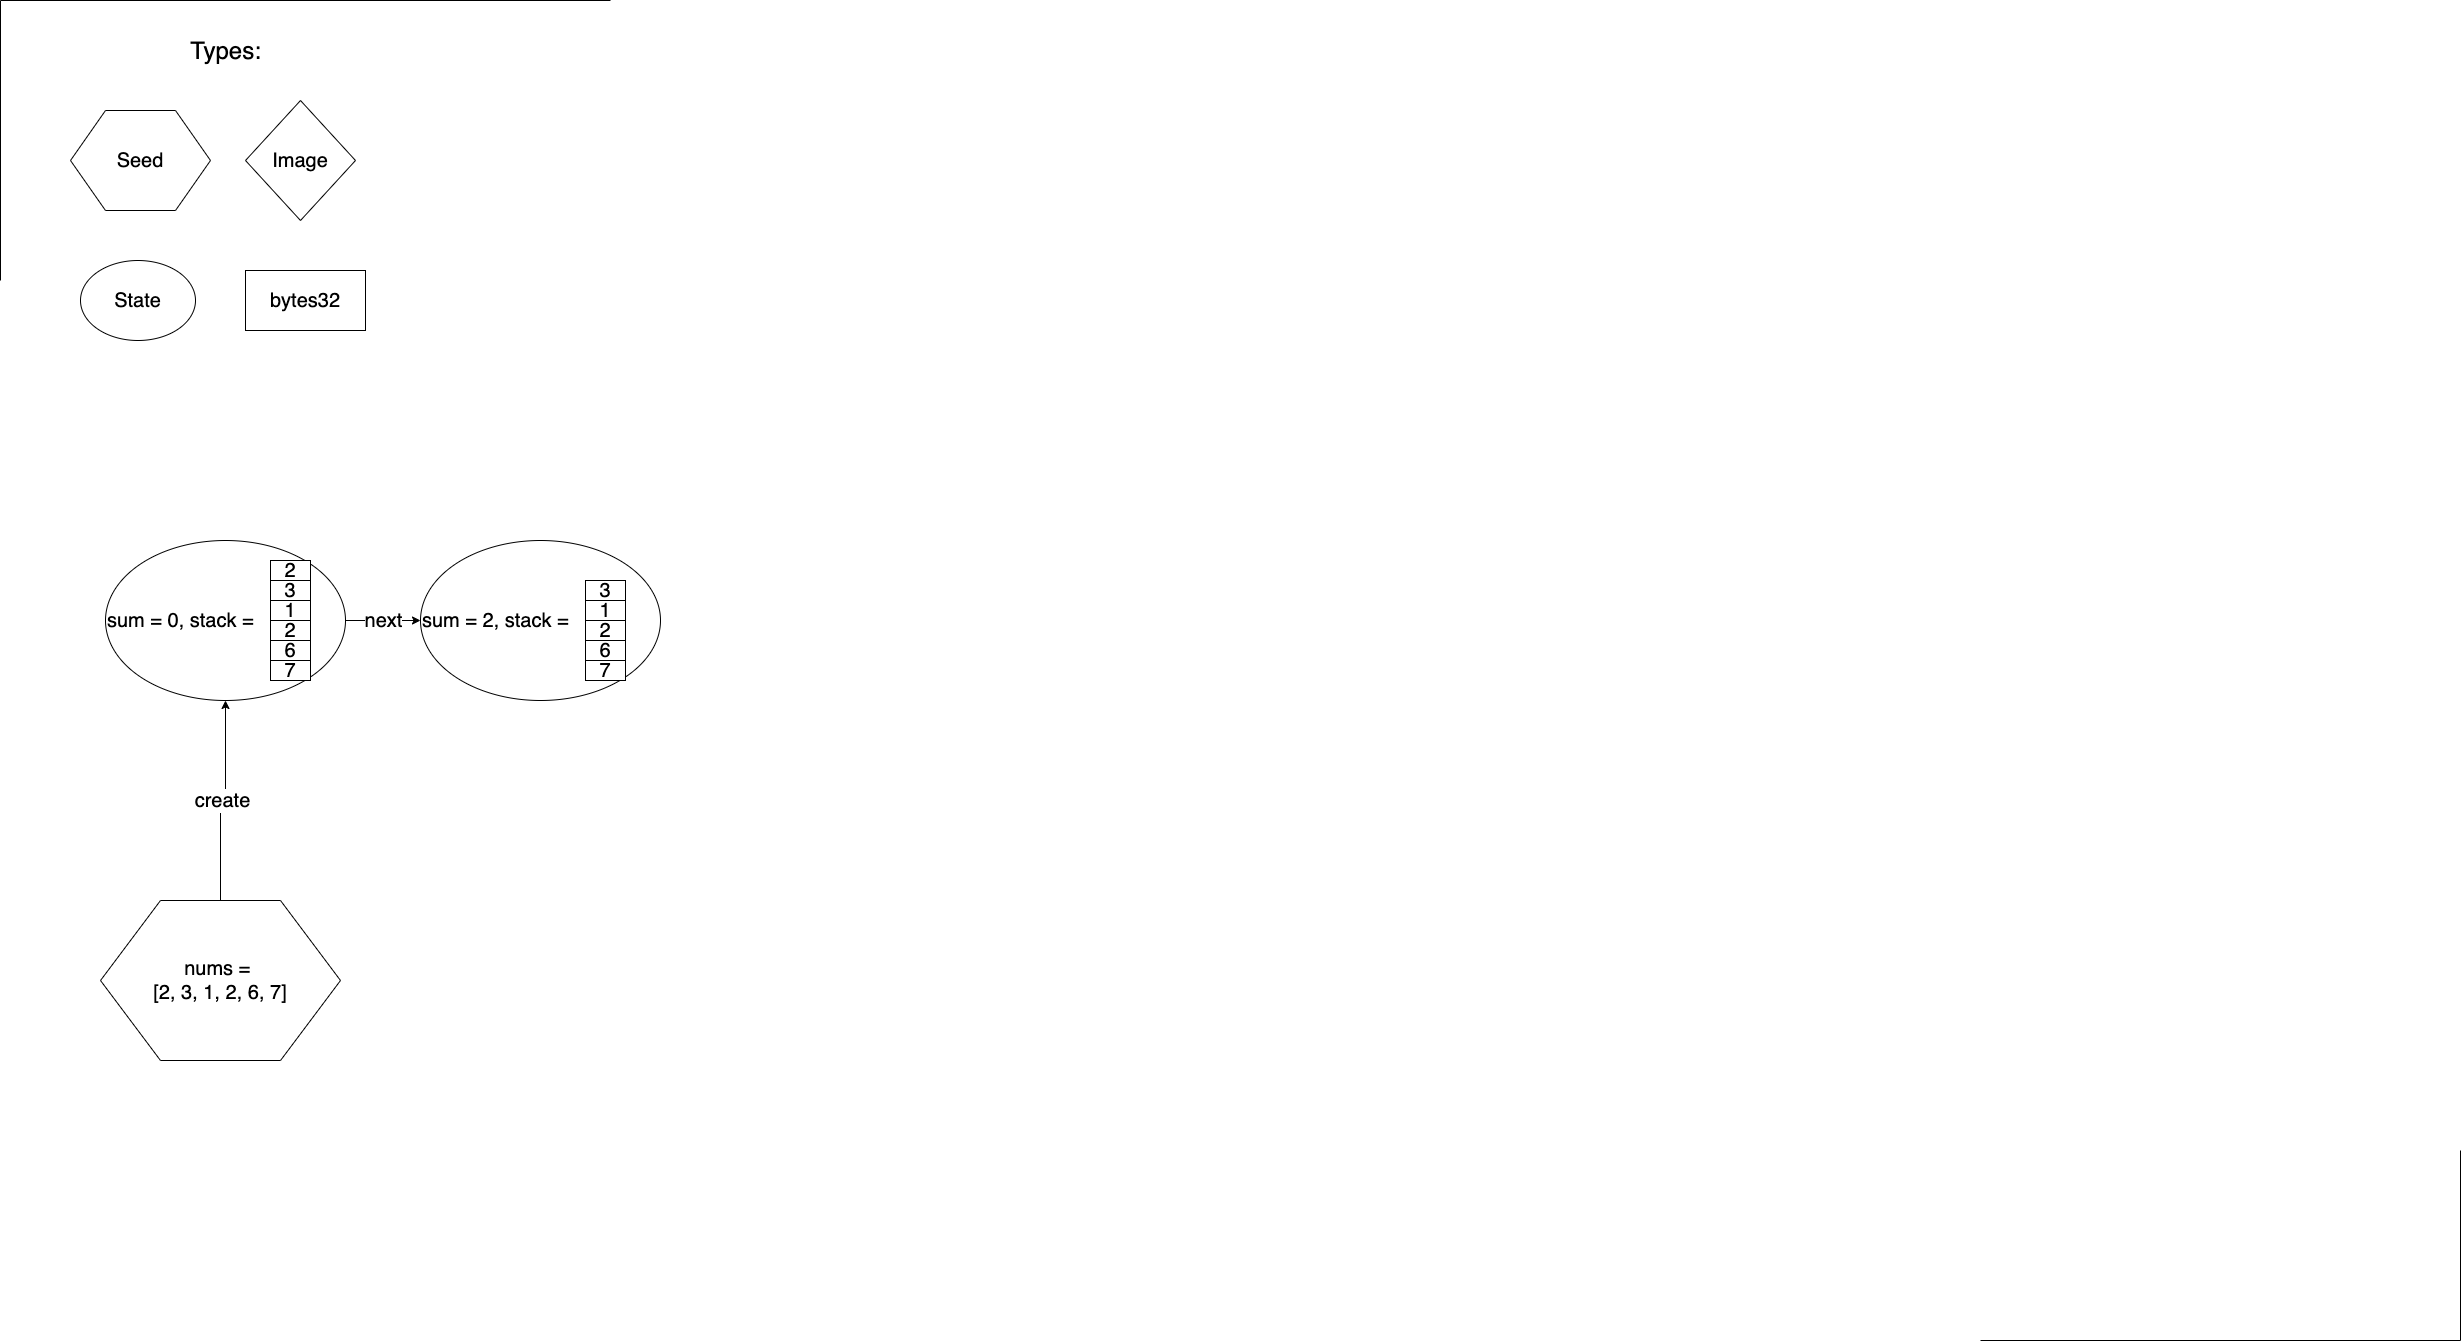

The diagram above was exported from draw.io. Its source (the exported page's mxGraphModel, read from the mxfile embedded in the PNG):
<mxGraphModel dx="7530" dy="1554" grid="1" gridSize="10" guides="0" tooltips="1" connect="1" arrows="1" fold="1" page="1" pageScale="1" pageWidth="2339" pageHeight="3300" math="0" shadow="0">
  <root>
    <mxCell id="0" />
    <mxCell id="1" parent="0" />
    <mxCell id="z1Rna4vgPrGTOxORL_xE-88" value="next" style="edgeStyle=orthogonalEdgeStyle;rounded=0;orthogonalLoop=1;jettySize=auto;html=1;exitX=1;exitY=0.5;exitDx=0;exitDy=0;entryX=0;entryY=0.5;entryDx=0;entryDy=0;fontSize=20;" parent="1" source="z1Rna4vgPrGTOxORL_xE-2" target="z1Rna4vgPrGTOxORL_xE-56" edge="1">
      <mxGeometry relative="1" as="geometry" />
    </mxCell>
    <mxCell id="z1Rna4vgPrGTOxORL_xE-2" value="&lt;font style=&quot;font-size: 20px&quot;&gt;sum = 0, stack =&amp;nbsp;&lt;/font&gt;" style="ellipse;whiteSpace=wrap;html=1;align=left;" parent="1" vertex="1">
      <mxGeometry x="-3155" y="560" width="240" height="160" as="geometry" />
    </mxCell>
    <mxCell id="z1Rna4vgPrGTOxORL_xE-3" value="&lt;font style=&quot;font-size: 20px;&quot;&gt;2&lt;/font&gt;" style="rounded=0;whiteSpace=wrap;html=1;fontSize=20;" parent="1" vertex="1">
      <mxGeometry x="-2990" y="580" width="40" height="20" as="geometry" />
    </mxCell>
    <mxCell id="z1Rna4vgPrGTOxORL_xE-4" value="&lt;font style=&quot;font-size: 20px;&quot;&gt;3&lt;/font&gt;" style="rounded=0;whiteSpace=wrap;html=1;fontSize=20;" parent="1" vertex="1">
      <mxGeometry x="-2990" y="600" width="40" height="20" as="geometry" />
    </mxCell>
    <mxCell id="z1Rna4vgPrGTOxORL_xE-5" value="&lt;font style=&quot;font-size: 20px;&quot;&gt;1&lt;/font&gt;" style="rounded=0;whiteSpace=wrap;html=1;fontSize=20;" parent="1" vertex="1">
      <mxGeometry x="-2990" y="620" width="40" height="20" as="geometry" />
    </mxCell>
    <mxCell id="z1Rna4vgPrGTOxORL_xE-6" value="&lt;font style=&quot;font-size: 20px;&quot;&gt;2&lt;/font&gt;" style="rounded=0;whiteSpace=wrap;html=1;fontSize=20;" parent="1" vertex="1">
      <mxGeometry x="-2990" y="640" width="40" height="20" as="geometry" />
    </mxCell>
    <mxCell id="z1Rna4vgPrGTOxORL_xE-7" value="&lt;font style=&quot;font-size: 20px;&quot;&gt;6&lt;/font&gt;" style="rounded=0;whiteSpace=wrap;html=1;fontSize=20;" parent="1" vertex="1">
      <mxGeometry x="-2990" y="660" width="40" height="20" as="geometry" />
    </mxCell>
    <mxCell id="z1Rna4vgPrGTOxORL_xE-8" value="&lt;font style=&quot;font-size: 20px;&quot;&gt;7&lt;/font&gt;" style="rounded=0;whiteSpace=wrap;html=1;fontSize=20;" parent="1" vertex="1">
      <mxGeometry x="-2990" y="680" width="40" height="20" as="geometry" />
    </mxCell>
    <mxCell id="z1Rna4vgPrGTOxORL_xE-10" value="&lt;font style=&quot;font-size: 20px&quot;&gt;State&lt;/font&gt;" style="ellipse;whiteSpace=wrap;html=1;" parent="1" vertex="1">
      <mxGeometry x="-3180" y="280" width="115" height="80" as="geometry" />
    </mxCell>
    <mxCell id="z1Rna4vgPrGTOxORL_xE-11" value="&lt;font style=&quot;font-size: 20px&quot;&gt;Image&lt;/font&gt;" style="rhombus;whiteSpace=wrap;html=1;" parent="1" vertex="1">
      <mxGeometry x="-3015" y="120" width="110" height="120" as="geometry" />
    </mxCell>
    <mxCell id="z1Rna4vgPrGTOxORL_xE-12" value="&lt;font style=&quot;font-size: 20px&quot;&gt;bytes32&lt;/font&gt;" style="rounded=0;whiteSpace=wrap;html=1;" parent="1" vertex="1">
      <mxGeometry x="-3015" y="290" width="120" height="60" as="geometry" />
    </mxCell>
    <mxCell id="z1Rna4vgPrGTOxORL_xE-13" value="&lt;font style=&quot;font-size: 24px&quot;&gt;Types:&lt;/font&gt;" style="text;html=1;align=center;verticalAlign=middle;resizable=0;points=[];autosize=1;" parent="1" vertex="1">
      <mxGeometry x="-3080" y="60" width="90" height="20" as="geometry" />
    </mxCell>
    <mxCell id="z1Rna4vgPrGTOxORL_xE-56" value="&lt;font style=&quot;font-size: 20px&quot;&gt;sum = 2, stack =&amp;nbsp;&lt;/font&gt;" style="ellipse;whiteSpace=wrap;html=1;align=left;" parent="1" vertex="1">
      <mxGeometry x="-2840" y="560" width="240" height="160" as="geometry" />
    </mxCell>
    <mxCell id="z1Rna4vgPrGTOxORL_xE-58" value="&lt;font style=&quot;font-size: 20px;&quot;&gt;3&lt;/font&gt;" style="rounded=0;whiteSpace=wrap;html=1;fontSize=20;" parent="1" vertex="1">
      <mxGeometry x="-2675" y="600" width="40" height="20" as="geometry" />
    </mxCell>
    <mxCell id="z1Rna4vgPrGTOxORL_xE-59" value="&lt;font style=&quot;font-size: 20px;&quot;&gt;1&lt;/font&gt;" style="rounded=0;whiteSpace=wrap;html=1;fontSize=20;" parent="1" vertex="1">
      <mxGeometry x="-2675" y="620" width="40" height="20" as="geometry" />
    </mxCell>
    <mxCell id="z1Rna4vgPrGTOxORL_xE-60" value="&lt;font style=&quot;font-size: 20px;&quot;&gt;2&lt;/font&gt;" style="rounded=0;whiteSpace=wrap;html=1;fontSize=20;" parent="1" vertex="1">
      <mxGeometry x="-2675" y="640" width="40" height="20" as="geometry" />
    </mxCell>
    <mxCell id="z1Rna4vgPrGTOxORL_xE-61" value="&lt;font style=&quot;font-size: 20px;&quot;&gt;6&lt;/font&gt;" style="rounded=0;whiteSpace=wrap;html=1;fontSize=20;" parent="1" vertex="1">
      <mxGeometry x="-2675" y="660" width="40" height="20" as="geometry" />
    </mxCell>
    <mxCell id="z1Rna4vgPrGTOxORL_xE-62" value="&lt;font style=&quot;font-size: 20px;&quot;&gt;7&lt;/font&gt;" style="rounded=0;whiteSpace=wrap;html=1;fontSize=20;" parent="1" vertex="1">
      <mxGeometry x="-2675" y="680" width="40" height="20" as="geometry" />
    </mxCell>
    <mxCell id="z1Rna4vgPrGTOxORL_xE-96" value="" style="shape=partialRectangle;whiteSpace=wrap;html=1;bottom=0;right=0;fillColor=none;" parent="1" vertex="1">
      <mxGeometry x="-3260" y="20" width="610" height="280" as="geometry" />
    </mxCell>
    <mxCell id="z1Rna4vgPrGTOxORL_xE-97" value="" style="shape=partialRectangle;whiteSpace=wrap;html=1;top=0;left=0;fillColor=none;" parent="1" vertex="1">
      <mxGeometry x="-1280" y="1170" width="480" height="190" as="geometry" />
    </mxCell>
    <mxCell id="z1Rna4vgPrGTOxORL_xE-108" value="Seed" style="shape=hexagon;perimeter=hexagonPerimeter2;whiteSpace=wrap;html=1;fontSize=20;" parent="1" vertex="1">
      <mxGeometry x="-3190" y="130" width="140" height="100" as="geometry" />
    </mxCell>
    <mxCell id="z1Rna4vgPrGTOxORL_xE-110" value="create" style="edgeStyle=orthogonalEdgeStyle;rounded=0;orthogonalLoop=1;jettySize=auto;html=1;exitX=0.5;exitY=0;exitDx=0;exitDy=0;entryX=0.5;entryY=1;entryDx=0;entryDy=0;fontSize=20;" parent="1" source="z1Rna4vgPrGTOxORL_xE-109" target="z1Rna4vgPrGTOxORL_xE-2" edge="1">
      <mxGeometry relative="1" as="geometry" />
    </mxCell>
    <mxCell id="z1Rna4vgPrGTOxORL_xE-109" value="&lt;span style=&quot;white-space: normal&quot;&gt;nums =&amp;nbsp;&lt;/span&gt;&lt;br style=&quot;white-space: normal&quot;&gt;&lt;span style=&quot;white-space: normal&quot;&gt;[2, 3, 1, 2, 6, 7]&lt;/span&gt;" style="shape=hexagon;perimeter=hexagonPerimeter2;whiteSpace=wrap;html=1;fontSize=20;" parent="1" vertex="1">
      <mxGeometry x="-3160" y="920" width="240" height="160" as="geometry" />
    </mxCell>
  </root>
</mxGraphModel>